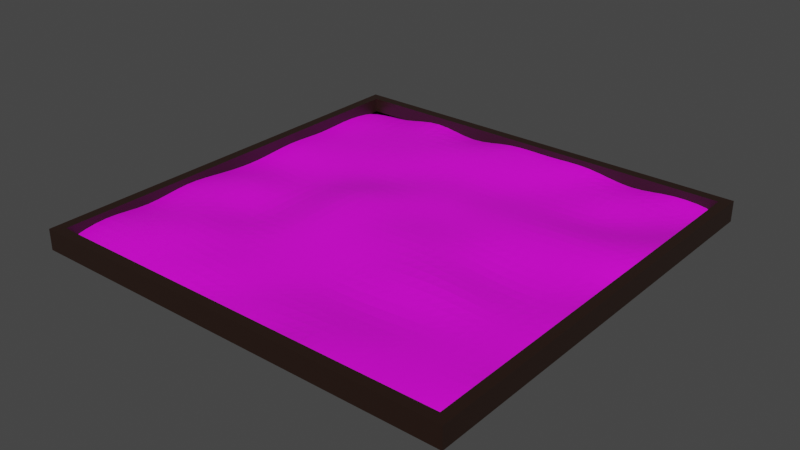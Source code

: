 # Source: floor_-_mars.blend  (saved by Blender 3.2.14; exported with 4.5.12 LTS)
import bpy
from mathutils import Matrix  # noqa: F401  (used for matrix-valued properties, if any)

bpy.ops.wm.read_factory_settings(use_empty=True)
scene = bpy.context.scene
scene.name = 'Scene'

# ---- collections
col_mars = bpy.data.collections.new('mars'); scene.collection.children.link(col_mars)

# ---- images (referenced by path relative to the original .blend; pixels are not part of the script)
import os
ASSET_DIR = os.environ.get("B2B_ASSET_DIR", "")  # directory of the original .blend (textures are referenced by path, not embedded)
HERE = os.path.dirname(os.path.abspath(__file__))  # packed textures are extracted next to this script under _unpacked/

def load_image(name, relpath, width, height, colorspace="sRGB"):
    """Load a texture the original file referenced (path relative to the .blend, or extracted next to this script)."""
    p = next((c for c in (os.path.join(HERE, relpath), os.path.join(ASSET_DIR, relpath)) if relpath and os.path.exists(c)), "")
    if p:
        img = bpy.data.images.load(p, check_existing=True)
        img.name = name
    else:  # same state as the original file: an image datablock whose file is absent (Cycles renders it pink)
        img = bpy.data.images.new(name, width, height)
        img.source = "FILE"
        img.filepath = "//" + (relpath or name)
    img.colorspace_settings.name = colorspace
    return img
img_mars_png = load_image('mars.png', 'textures/mars.png', 1024, 1024, 'sRGB')

# ---- materials (node trees are filled in below, after node groups)
mat_mars = bpy.data.materials.new('mars')
mat_mars.use_transparent_shadow = False
mat_material_001 = bpy.data.materials.new('Material.001')
mat_material_001.alpha_threshold = 0.0
mat_material_001.use_transparent_shadow = False
mat_material_001.line_color = (0.0, 0.0, 0.0, 1.0)

# ---- material node trees
mat_mars.use_nodes = True; mat_mars.node_tree.nodes.clear()
_N = mat_mars.node_tree.nodes; _L = mat_mars.node_tree.links
n0 = _N.new('ShaderNodeBsdfPrincipled'); n0.name = 'Principled BSDF'; n0.location = (10, 300)
n0.distribution = 'GGX'
n0.subsurface_method = 'RANDOM_WALK_SKIN'
n0.inputs[3].default_value = 1.45
n0.inputs[27].default_value = (0.0, 0.0, 0.0, 1.0)
n1 = _N.new('ShaderNodeOutputMaterial'); n1.name = 'Material Output'; n1.location = (300, 300)
n2 = _N.new('ShaderNodeTexImage'); n2.name = 'Image Texture'; n2.location = (-280, 280)
n2.image = img_mars_png
_L.new(n0.outputs[0], n1.inputs[0])
_L.new(n2.outputs[0], n0.inputs[0])
n1.is_active_output = True
mat_material_001.use_nodes = True; mat_material_001.node_tree.nodes.clear()
_N = mat_material_001.node_tree.nodes; _L = mat_material_001.node_tree.links
n0 = _N.new('ShaderNodeOutputMaterial'); n0.name = 'Material Output'; n0.location = (300, 300)
n1 = _N.new('ShaderNodeBsdfPrincipled'); n1.name = 'Principled BSDF'; n1.location = (10, 300)
n1.distribution = 'GGX'
n1.subsurface_method = 'RANDOM_WALK_SKIN'
n1.inputs[0].default_value = (0.02038, 0.008586, 0.005121, 1.0)
n1.inputs[2].default_value = 0.4
n1.inputs[3].default_value = 1.45
n1.inputs[27].default_value = (0.0, 0.0, 0.0, 1.0)
n1.inputs[28].default_value = 1.0
_L.new(n1.outputs[0], n0.inputs[0])
n0.is_active_output = True

# ---- world
world_world = bpy.data.worlds.new('World'); scene.world = world_world
world_world.use_nodes = True; world_world.node_tree.nodes.clear()
_N = world_world.node_tree.nodes; _L = world_world.node_tree.links
n0 = _N.new('ShaderNodeOutputWorld'); n0.name = 'World Output'; n0.location = (300, 300)
n1 = _N.new('ShaderNodeBackground'); n1.name = 'Background'; n1.location = (10, 300)
n1.inputs[0].default_value = (0.05088, 0.05088, 0.05088, 1.0)
_L.new(n1.outputs[0], n0.inputs[0])
n0.is_active_output = True
world_world.color = (0.05088, 0.05088, 0.05088)
world_world.use_sun_shadow = False
world_world.sun_shadow_jitter_overblur = 0.0

# ---- meshes
me_plane_001 = bpy.data.meshes.new('Plane.001')
me_plane_001.from_pydata([(-1.0, -1.0, 0.01887), (1.0, -1.0, 0.02671), (-1.0, 1.0, 0.0), (1.0, 1.0, 0.02671), (-1.0, 0.7778, 0.04724), (-1.0, 0.5556, 0.01887), (-1.0, 0.3333, 0.04724), (-1.0, 0.1111, 0.01887), (-1.0, -0.1111, 0.02671), (-1.0, -0.3333, 0.06611), (-1.0, -0.5556, 0.01887), (-1.0, -0.7778, 0.06611), (1.0, -0.7778, 0.06611), (1.0, -0.5556, 0.01887), (1.0, -0.3333, 0.01887), (1.0, -0.1111, 0.04724), (1.0, 0.1111, -0.007844), (1.0, 0.3333, 0.07396), (1.0, 0.5556, 0.06611), (1.0, 0.7778, 0.01887), (-0.7778, -1.0, 0.0394), (-0.5556, -1.0, 0.01887), (-0.3333, -1.0, -0.007844), (-0.1111, -1.0, 0.0394), (0.1111, -1.0, 0.0), (0.3333, -1.0, 0.07396), (0.5556, -1.0, 0.04724), (0.7778, -1.0, 0.04724), (0.7778, 1.0, 0.06611), (0.5556, 1.0, 0.0), (0.3333, 1.0, 0.07396), (0.1111, 1.0, 0.04724), (-0.1111, 1.0, 0.06611), (-0.3333, 1.0, -0.007844), (-0.5556, 1.0, 0.07396), (-0.7778, 1.0, 0.0), (0.7778, -0.7778, 0.04724), (0.5556, -0.7778, 0.04724), (0.3333, -0.7778, 0.04724), (0.1111, -0.7778, 0.04724), (-0.1111, -0.7778, 0.0), (-0.3333, -0.7778, 0.06611), (-0.5556, -0.7778, 0.02671), (-0.7778, -0.7778, 0.07396), (0.7778, -0.5556, 0.04724), (0.5556, -0.5556, 0.01887), (0.3333, -0.5556, -0.007844), (0.1111, -0.5556, 0.0), (-0.1111, -0.5556, 0.02671), (-0.3333, -0.5556, 0.01887), (-0.5556, -0.5556, 0.07396), (-0.7778, -0.5556, 0.04724), (0.7778, -0.3333, 0.02671), (0.5556, -0.3333, 0.07396), (0.3333, -0.3333, 0.07396), (0.1111, -0.3333, 0.01887), (-0.1111, -0.3333, 0.02671), (-0.3333, -0.3333, 0.04724), (-0.5556, -0.3333, -0.007844), (-0.7778, -0.3333, 0.04724), (0.7778, -0.1111, 0.0), (0.5556, -0.1111, -0.007844), (0.3333, -0.1111, 0.04724), (0.1111, -0.1111, 0.06611), (-0.1111, -0.1111, 0.0394), (-0.3333, -0.1111, 0.06611), (-0.5556, -0.1111, 0.0), (-0.7778, -0.1111, 0.06611), (0.7778, 0.1111, 0.0394), (0.5556, 0.1111, 0.02671), (0.3333, 0.1111, 0.0394), (0.1111, 0.1111, 0.02671), (-0.1111, 0.1111, 0.0394), (-0.3333, 0.1111, 0.07396), (-0.5556, 0.1111, 0.0), (-0.7778, 0.1111, -0.007844), (0.7778, 0.3333, 0.07396), (0.5556, 0.3333, 0.07396), (0.3333, 0.3333, 0.04724), (0.1111, 0.3333, 0.0394), (-0.1111, 0.3333, 0.04724), (-0.3333, 0.3333, -0.007844), (-0.5556, 0.3333, 0.0), (-0.7778, 0.3333, 0.02671), (0.7778, 0.5556, 0.01887), (0.5556, 0.5556, -0.007844), (0.3333, 0.5556, 0.01887), (0.1111, 0.5556, -0.007844), (-0.1111, 0.5556, 0.01887), (-0.3333, 0.5556, 0.0394), (-0.5556, 0.5556, 0.01887), (-0.7778, 0.5556, 0.01887), (0.7778, 0.7778, -0.007844), (0.5556, 0.7778, 0.06611), (0.3333, 0.7778, -0.007844), (0.1111, 0.7778, 0.0394), (-0.1111, 0.7778, 0.0394), (-0.3333, 0.7778, 0.06611), (-0.5556, 0.7778, 0.02671), (-0.7778, 0.7778, 0.0)], [], [(92, 19, 3, 28), (27, 1, 12, 36), (36, 12, 13, 44), (44, 13, 14, 52), (52, 14, 15, 60), (60, 15, 16, 68), (68, 16, 17, 76), (76, 17, 18, 84), (84, 18, 19, 92), (5, 91, 99, 4), (91, 90, 98, 99), (90, 89, 97, 98), (89, 88, 96, 97), (88, 87, 95, 96), (87, 86, 94, 95), (86, 85, 93, 94), (85, 84, 92, 93), (6, 83, 91, 5), (83, 82, 90, 91), (82, 81, 89, 90), (81, 80, 88, 89), (80, 79, 87, 88), (79, 78, 86, 87), (78, 77, 85, 86), (77, 76, 84, 85), (7, 75, 83, 6), (75, 74, 82, 83), (74, 73, 81, 82), (73, 72, 80, 81), (72, 71, 79, 80), (71, 70, 78, 79), (70, 69, 77, 78), (69, 68, 76, 77), (8, 67, 75, 7), (67, 66, 74, 75), (66, 65, 73, 74), (65, 64, 72, 73), (64, 63, 71, 72), (63, 62, 70, 71), (62, 61, 69, 70), (61, 60, 68, 69), (9, 59, 67, 8), (59, 58, 66, 67), (58, 57, 65, 66), (57, 56, 64, 65), (56, 55, 63, 64), (55, 54, 62, 63), (54, 53, 61, 62), (53, 52, 60, 61), (10, 51, 59, 9), (51, 50, 58, 59), (50, 49, 57, 58), (49, 48, 56, 57), (48, 47, 55, 56), (47, 46, 54, 55), (46, 45, 53, 54), (45, 44, 52, 53), (11, 43, 51, 10), (43, 42, 50, 51), (42, 41, 49, 50), (41, 40, 48, 49), (40, 39, 47, 48), (39, 38, 46, 47), (38, 37, 45, 46), (37, 36, 44, 45), (0, 20, 43, 11), (20, 21, 42, 43), (21, 22, 41, 42), (22, 23, 40, 41), (23, 24, 39, 40), (24, 25, 38, 39), (25, 26, 37, 38), (26, 27, 36, 37), (4, 99, 35, 2), (99, 98, 34, 35), (98, 97, 33, 34), (97, 96, 32, 33), (96, 95, 31, 32), (95, 94, 30, 31), (94, 93, 29, 30), (93, 92, 28, 29)])
_uv = me_plane_001.uv_layers.new(name='UVMap')
_uv.uv.foreach_set('vector', [0.8889, 0.8889, 1.0, 0.8889, 1.0, 1.0, 0.8889, 1.0, 0.8889, 0.0, 1.0, 0.0, 1.0, 0.1111, 0.8889, 0.1111, 0.8889, 0.1111, 1.0, 0.1111, 1.0, 0.2222, 0.8889, 0.2222, 0.8889, 0.2222, 1.0, 0.2222, 1.0, 0.3333, 0.8889, 0.3333, 0.8889, 0.3333, 1.0, 0.3333, 1.0, 0.4444, 0.8889, 0.4444, 0.8889, 0.4444, 1.0, 0.4444, 1.0, 0.5556, 0.8889, 0.5556, 0.8889, 0.5556, 1.0, 0.5556, 1.0, 0.6667, 0.8889, 0.6667, 0.8889, 0.6667, 1.0, 0.6667, 1.0, 0.7778, 0.8889, 0.7778, 0.8889, 0.7778, 1.0, 0.7778, 1.0, 0.8889, 0.8889, 0.8889, 0.0, 0.7778, 0.1111, 0.7778, 0.1111, 0.8889, 0.0, 0.8889, 0.1111, 0.7778, 0.2222, 0.7778, 0.2222, 0.8889, 0.1111, 0.8889, 0.2222, 0.7778, 0.3333, 0.7778, 0.3333, 0.8889, 0.2222, 0.8889, 0.3333, 0.7778, 0.4444, 0.7778, 0.4444, 0.8889, 0.3333, 0.8889, 0.4444, 0.7778, 0.5556, 0.7778, 0.5556, 0.8889, 0.4444, 0.8889, 0.5556, 0.7778, 0.6667, 0.7778, 0.6667, 0.8889, 0.5556, 0.8889, 0.6667, 0.7778, 0.7778, 0.7778, 0.7778, 0.8889, 0.6667, 0.8889, 0.7778, 0.7778, 0.8889, 0.7778, 0.8889, 0.8889, 0.7778, 0.8889, 0.0, 0.6667, 0.1111, 0.6667, 0.1111, 0.7778, 0.0, 0.7778, 0.1111, 0.6667, 0.2222, 0.6667, 0.2222, 0.7778, 0.1111, 0.7778, 0.2222, 0.6667, 0.3333, 0.6667, 0.3333, 0.7778, 0.2222, 0.7778, 0.3333, 0.6667, 0.4444, 0.6667, 0.4444, 0.7778, 0.3333, 0.7778, 0.4444, 0.6667, 0.5556, 0.6667, 0.5556, 0.7778, 0.4444, 0.7778, 0.5556, 0.6667, 0.6667, 0.6667, 0.6667, 0.7778, 0.5556, 0.7778, 0.6667, 0.6667, 0.7778, 0.6667, 0.7778, 0.7778, 0.6667, 0.7778, 0.7778, 0.6667, 0.8889, 0.6667, 0.8889, 0.7778, 0.7778, 0.7778, 0.0, 0.5556, 0.1111, 0.5556, 0.1111, 0.6667, 0.0, 0.6667, 0.1111, 0.5556, 0.2222, 0.5556, 0.2222, 0.6667, 0.1111, 0.6667, 0.2222, 0.5556, 0.3333, 0.5556, 0.3333, 0.6667, 0.2222, 0.6667, 0.3333, 0.5556, 0.4444, 0.5556, 0.4444, 0.6667, 0.3333, 0.6667, 0.4444, 0.5556, 0.5556, 0.5556, 0.5556, 0.6667, 0.4444, 0.6667, 0.5556, 0.5556, 0.6667, 0.5556, 0.6667, 0.6667, 0.5556, 0.6667, 0.6667, 0.5556, 0.7778, 0.5556, 0.7778, 0.6667, 0.6667, 0.6667, 0.7778, 0.5556, 0.8889, 0.5556, 0.8889, 0.6667, 0.7778, 0.6667, 0.0, 0.4444, 0.1111, 0.4444, 0.1111, 0.5556, 0.0, 0.5556, 0.1111, 0.4444, 0.2222, 0.4444, 0.2222, 0.5556, 0.1111, 0.5556, 0.2222, 0.4444, 0.3333, 0.4444, 0.3333, 0.5556, 0.2222, 0.5556, 0.3333, 0.4444, 0.4444, 0.4444, 0.4444, 0.5556, 0.3333, 0.5556, 0.4444, 0.4444, 0.5556, 0.4444, 0.5556, 0.5556, 0.4444, 0.5556, 0.5556, 0.4444, 0.6667, 0.4444, 0.6667, 0.5556, 0.5556, 0.5556, 0.6667, 0.4444, 0.7778, 0.4444, 0.7778, 0.5556, 0.6667, 0.5556, 0.7778, 0.4444, 0.8889, 0.4444, 0.8889, 0.5556, 0.7778, 0.5556, 0.0, 0.3333, 0.1111, 0.3333, 0.1111, 0.4444, 0.0, 0.4444, 0.1111, 0.3333, 0.2222, 0.3333, 0.2222, 0.4444, 0.1111, 0.4444, 0.2222, 0.3333, 0.3333, 0.3333, 0.3333, 0.4444, 0.2222, 0.4444, 0.3333, 0.3333, 0.4444, 0.3333, 0.4444, 0.4444, 0.3333, 0.4444, 0.4444, 0.3333, 0.5556, 0.3333, 0.5556, 0.4444, 0.4444, 0.4444, 0.5556, 0.3333, 0.6667, 0.3333, 0.6667, 0.4444, 0.5556, 0.4444, 0.6667, 0.3333, 0.7778, 0.3333, 0.7778, 0.4444, 0.6667, 0.4444, 0.7778, 0.3333, 0.8889, 0.3333, 0.8889, 0.4444, 0.7778, 0.4444, 0.0, 0.2222, 0.1111, 0.2222, 0.1111, 0.3333, 0.0, 0.3333, 0.1111, 0.2222, 0.2222, 0.2222, 0.2222, 0.3333, 0.1111, 0.3333, 0.2222, 0.2222, 0.3333, 0.2222, 0.3333, 0.3333, 0.2222, 0.3333, 0.3333, 0.2222, 0.4444, 0.2222, 0.4444, 0.3333, 0.3333, 0.3333, 0.4444, 0.2222, 0.5556, 0.2222, 0.5556, 0.3333, 0.4444, 0.3333, 0.5556, 0.2222, 0.6667, 0.2222, 0.6667, 0.3333, 0.5556, 0.3333, 0.6667, 0.2222, 0.7778, 0.2222, 0.7778, 0.3333, 0.6667, 0.3333, 0.7778, 0.2222, 0.8889, 0.2222, 0.8889, 0.3333, 0.7778, 0.3333, 0.0, 0.1111, 0.1111, 0.1111, 0.1111, 0.2222, 0.0, 0.2222, 0.1111, 0.1111, 0.2222, 0.1111, 0.2222, 0.2222, 0.1111, 0.2222, 0.2222, 0.1111, 0.3333, 0.1111, 0.3333, 0.2222, 0.2222, 0.2222, 0.3333, 0.1111, 0.4444, 0.1111, 0.4444, 0.2222, 0.3333, 0.2222, 0.4444, 0.1111, 0.5556, 0.1111, 0.5556, 0.2222, 0.4444, 0.2222, 0.5556, 0.1111, 0.6667, 0.1111, 0.6667, 0.2222, 0.5556, 0.2222, 0.6667, 0.1111, 0.7778, 0.1111, 0.7778, 0.2222, 0.6667, 0.2222, 0.7778, 0.1111, 0.8889, 0.1111, 0.8889, 0.2222, 0.7778, 0.2222, 0.0, 0.0, 0.1111, 0.0, 0.1111, 0.1111, 0.0, 0.1111, 0.1111, 0.0, 0.2222, 0.0, 0.2222, 0.1111, 0.1111, 0.1111, 0.2222, 0.0, 0.3333, 0.0, 0.3333, 0.1111, 0.2222, 0.1111, 0.3333, 0.0, 0.4444, 0.0, 0.4444, 0.1111, 0.3333, 0.1111, 0.4444, 0.0, 0.5556, 0.0, 0.5556, 0.1111, 0.4444, 0.1111, 0.5556, 0.0, 0.6667, 0.0, 0.6667, 0.1111, 0.5556, 0.1111, 0.6667, 0.0, 0.7778, 0.0, 0.7778, 0.1111, 0.6667, 0.1111, 0.7778, 0.0, 0.8889, 0.0, 0.8889, 0.1111, 0.7778, 0.1111, 0.0, 0.8889, 0.1111, 0.8889, 0.1111, 1.0, 0.0, 1.0, 0.1111, 0.8889, 0.2222, 0.8889, 0.2222, 1.0, 0.1111, 1.0, 0.2222, 0.8889, 0.3333, 0.8889, 0.3333, 1.0, 0.2222, 1.0, 0.3333, 0.8889, 0.4444, 0.8889, 0.4444, 1.0, 0.3333, 1.0, 0.4444, 0.8889, 0.5556, 0.8889, 0.5556, 1.0, 0.4444, 1.0, 0.5556, 0.8889, 0.6667, 0.8889, 0.6667, 1.0, 0.5556, 1.0, 0.6667, 0.8889, 0.7778, 0.8889, 0.7778, 1.0, 0.6667, 1.0, 0.7778, 0.8889, 0.8889, 0.8889, 0.8889, 1.0, 0.7778, 1.0])
me_plane_001.materials.append(mat_mars)
me_plane_001.update()
me_cube_001 = bpy.data.meshes.new('Cube.001')
me_cube_001.from_pydata([(-0.9529, -0.9529, -1.95), (-1.0, -1.0, 1.0), (-0.9529, 0.9529, -1.95), (-1.0, 1.0, 1.0), (0.9529, -0.9529, -1.95), (1.0, -1.0, 1.0), (0.9529, 0.9529, -1.95), (1.0, 1.0, 1.0), (-1.0, 1.0, -1.95), (-1.0, -1.0, -1.95), (1.0, 1.0, -1.95), (1.0, -1.0, -1.95), (-0.9529, 0.9529, 0.1421), (-0.9529, -0.9529, 0.1421), (0.9529, 0.9529, 0.1421), (0.9529, -0.9529, 0.1421)], [], [(9, 1, 3, 8), (8, 3, 7, 10), (10, 7, 5, 11), (11, 5, 1, 9), (6, 4, 15, 14), (7, 3, 1, 5), (2, 0, 9, 8), (6, 2, 8, 10), (4, 6, 10, 11), (0, 4, 11, 9), (0, 2, 12, 13), (4, 0, 13, 15), (2, 6, 14, 12)])
_uv = me_cube_001.uv_layers.new(name='UVMap')
_uv.uv.foreach_set('vector', [0.375, 0.0, 0.625, 0.0, 0.625, 0.25, 0.375, 0.25, 0.375, 0.25, 0.625, 0.25, 0.625, 0.5, 0.375, 0.5, 0.375, 0.5, 0.625, 0.5, 0.625, 0.75, 0.375, 0.75, 0.375, 0.75, 0.625, 0.75, 0.625, 1.0, 0.375, 1.0, 0.3691, 0.5059, 0.3691, 0.7441, 0.3691, 0.7441, 0.3691, 0.5059, 0.625, 0.5, 0.875, 0.5, 0.875, 0.75, 0.625, 0.75, 0.1309, 0.5059, 0.1309, 0.7441, 0.125, 0.75, 0.125, 0.5, 0.3691, 0.5059, 0.1309, 0.5059, 0.125, 0.5, 0.375, 0.5, 0.3691, 0.7441, 0.3691, 0.5059, 0.375, 0.5, 0.375, 0.75, 0.1309, 0.7441, 0.3691, 0.7441, 0.375, 0.75, 0.125, 0.75, 0.1309, 0.7441, 0.1309, 0.5059, 0.1309, 0.5059, 0.1309, 0.7441, 0.3691, 0.7441, 0.1309, 0.7441, 0.1309, 0.7441, 0.3691, 0.7441, 0.1309, 0.5059, 0.3691, 0.5059, 0.3691, 0.5059, 0.1309, 0.5059])
me_cube_001.materials.append(mat_material_001)
me_cube_001.update()

# ---- objects
ob_plane_001 = bpy.data.objects.new('Plane.001', me_plane_001)
ob_cube_001 = bpy.data.objects.new('Cube.001', me_cube_001)

# ---- transforms, parenting, visibility, modifiers, constraints
ob_plane_001.location = (0.0, 0.0, 0.0)
ob_plane_001.scale = (46.44, 46.44, 46.44)
_m = ob_plane_001.modifiers.new('Solidify', 'SOLIDIFY')
_m.thickness = -0.01
_m.material_offset = 206
_m.material_offset_rim = 1202
_m.use_rim_only = True
_m = ob_plane_001.modifiers.new('Subdivision', 'SUBSURF')
ob_cube_001.location = (0.0, 0.0, 1.199)
ob_cube_001.scale = (47.65, 47.65, -1.554)

# ---- collection membership
col_mars.objects.link(ob_plane_001)
col_mars.objects.link(ob_cube_001)

# ---- scene / render settings (as saved in the file)
scene.frame_start = 1; scene.frame_end = 250; scene.frame_set(1)
scene.render.engine = 'BLENDER_EEVEE_NEXT'
scene.cycles.sampling_pattern = 'TABULATED_SOBOL'
scene.cycles.use_light_tree = False
scene.view_settings.view_transform = 'Filmic'
bpy.context.view_layer.update()

# ---- added for rendering (the .blend has no active camera and no usable light): camera, sun
cam_auto = bpy.data.cameras.new('AutoCamera')
cam_auto.lens = 50.0
cam_auto.sensor_width = 36.0
cam_auto.clip_end = 2189.55
ob_auto_camera = bpy.data.objects.new('AutoCamera', cam_auto)
scene.collection.objects.link(ob_auto_camera)
ob_auto_camera.location = (124.761, -149.714, 101.742)
ob_auto_camera.rotation_euler = (1.09748, -7.21219e-08, 0.694738)
scene.camera = ob_auto_camera
light_auto_sun = bpy.data.lights.new('AutoSun', 'SUN')
light_auto_sun.energy = 3.0
light_auto_sun.angle = 0.0523599
ob_auto_sun = bpy.data.objects.new('AutoSun', light_auto_sun)
scene.collection.objects.link(ob_auto_sun)
ob_auto_sun.rotation_euler = (0.872665, 0.174533, 0.523599)
bpy.context.view_layer.update()
